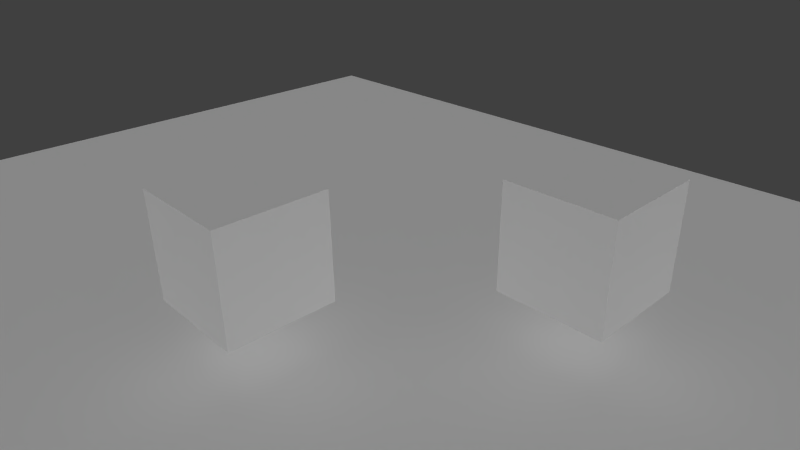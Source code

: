 # Source: OgreNormalHLSL.blend  (saved by Blender 2.55.0; exported with 4.5.12 LTS)
import bpy
from mathutils import Matrix  # noqa: F401  (used for matrix-valued properties, if any)

bpy.ops.wm.read_factory_settings(use_empty=True)
scene = bpy.context.scene
scene.name = 'Scene'

# ---- collections
col_collection_1 = bpy.data.collections.new('Collection 1'); scene.collection.children.link(col_collection_1)

# ---- materials (node trees are filled in below, after node groups)
mat_cube_mat2 = bpy.data.materials.new('cube_mat2')
mat_cube_mat2.alpha_threshold = 0.0
mat_cube_mat2.use_transparent_shadow = False
mat_cube_mat2.roughness = 0.5
mat_cube_mat2.line_color = (0.0, 0.0, 0.0, 1.0)
mat_material = bpy.data.materials.new('Material')
mat_material.alpha_threshold = 0.0
mat_material.use_transparent_shadow = False
mat_material.roughness = 0.5
mat_material.line_color = (0.0, 0.0, 0.0, 1.0)
mat_cube_mat = bpy.data.materials.new('cube_mat')
mat_cube_mat.alpha_threshold = 0.0
mat_cube_mat.use_transparent_shadow = False
mat_cube_mat.roughness = 0.5
mat_cube_mat.line_color = (0.0, 0.0, 0.0, 1.0)

# ---- material node trees

# ---- world
world_world = bpy.data.worlds.new('World'); scene.world = world_world
world_world.color = (0.05088, 0.05088, 0.05088)
world_world.use_sun_shadow = False
world_world.sun_shadow_jitter_overblur = 0.0
world_world.cycles.sampling_method = 'MANUAL'
world_world.cycles.sample_map_resolution = 256

# ---- cameras
cam_camera = bpy.data.cameras.new('Camera')
cam_camera.clip_end = 100.0
cam_camera.lens = 32.2
cam_camera.ortho_scale = 7.314
cam_camera.dof.focus_distance = 0.0
cam_camera.dof.aperture_fstop = 128.0

# ---- lights
light_lamp_001 = bpy.data.lights.new('Lamp.001', 'SUN')
light_lamp_001.transmission_factor = 0.0
light_lamp_001.cutoff_distance = 30.0
light_lamp_001.use_shadow = False
light_lamp_001.angle = 1.571
light_lamp_001.energy = 0.76
light_lamp_001.shadow_buffer_clip_start = 1.001
light_lamp_001.shadow_soft_size = 1.0
light_lamp_001.shadow_cascade_max_distance = 1000.0
light_lamp_001.cycles.use_multiple_importance_sampling = False
light_lamp = bpy.data.lights.new('Lamp', 'SUN')
light_lamp.transmission_factor = 0.0
light_lamp.cutoff_distance = 30.0
light_lamp.use_shadow = False
light_lamp.angle = 1.571
light_lamp.energy = 0.62
light_lamp.shadow_buffer_clip_start = 1.001
light_lamp.shadow_soft_size = 1.0
light_lamp.shadow_cascade_max_distance = 1000.0
light_lamp.cycles.use_multiple_importance_sampling = False

# ---- meshes
me_cube_005 = bpy.data.meshes.new('Cube.005')
me_cube_005.from_pydata([(1.0, 1.0, -1.0), (1.0, -1.0, -1.0), (-1.0, -1.0, -1.0), (-1.0, 1.0, -1.0), (1.0, 1.0, 1.0), (1.0, -1.0, 1.0), (-1.0, -1.0, 1.0), (-1.0, 1.0, 1.0)], [], [(0, 1, 2, 3), (4, 7, 6, 5), (0, 4, 5, 1), (1, 5, 6, 2), (2, 6, 7, 3), (4, 0, 3, 7)])
_uv = me_cube_005.uv_layers.new(name='UVTex')
_uv.uv.foreach_set('vector', [0.0, 0.0, 1.0, 0.0, 1.0, 1.0, 0.0, 1.0, 0.0, 0.0, 1.0, 0.0, 1.0, 1.0, 0.0, 1.0, 0.0, 0.0, 1.0, 0.0, 1.0, 1.0, 0.0, 1.0, 0.0, 0.0, 1.0, 0.0, 1.0, 1.0, 0.0, 1.0, 0.0, 0.0, 1.0, 0.0, 1.0, 1.0, 0.0, 1.0, 0.0, 0.0, 1.0, 0.0, 1.0, 1.0, 0.0, 1.0])
me_cube_005.materials.append(mat_cube_mat2)
me_cube_005.use_remesh_preserve_volume = False
me_cube_005.use_remesh_preserve_attributes = False
me_cube_005.use_mirror_vertex_groups = False
me_cube_005.update()
me_plane = bpy.data.meshes.new('Plane')
me_plane.from_pydata([(1.0, 1.0, 0.0), (1.0, -1.0, 0.0), (-1.0, -1.0, 0.0), (-1.0, 1.0, 0.0)], [], [(0, 3, 2, 1)])
me_plane.materials.append(mat_material)
me_plane.use_remesh_preserve_volume = False
me_plane.use_remesh_preserve_attributes = False
me_plane.use_mirror_vertex_groups = False
me_plane.update()
me_cube = bpy.data.meshes.new('Cube')
me_cube.from_pydata([(1.0, 1.0, -1.0), (1.0, -1.0, -1.0), (-1.0, -1.0, -1.0), (-1.0, 1.0, -1.0), (1.0, 1.0, 1.0), (1.0, -1.0, 1.0), (-1.0, -1.0, 1.0), (-1.0, 1.0, 1.0)], [], [(0, 1, 2, 3), (4, 7, 6, 5), (0, 4, 5, 1), (1, 5, 6, 2), (2, 6, 7, 3), (4, 0, 3, 7)])
_uv = me_cube.uv_layers.new(name='UVTex')
_uv.uv.foreach_set('vector', [0.0, 0.0, 1.0, 0.0, 1.0, 1.0, 0.0, 1.0, 0.0, 0.0, 1.0, 0.0, 1.0, 1.0, 0.0, 1.0, 0.0, 0.0, 1.0, 0.0, 1.0, 1.0, 0.0, 1.0, 0.0, 0.0, 1.0, 0.0, 1.0, 1.0, 0.0, 1.0, 0.0, 0.0, 1.0, 0.0, 1.0, 1.0, 0.0, 1.0, 0.0, 0.0, 1.0, 0.0, 1.0, 1.0, 0.0, 1.0])
me_cube.materials.append(mat_cube_mat)
me_cube.use_remesh_preserve_volume = False
me_cube.use_remesh_preserve_attributes = False
me_cube.use_mirror_vertex_groups = False
me_cube.update()

# ---- objects
ob_lamp_001 = bpy.data.objects.new('Lamp.001', light_lamp_001)
ob_cube_001 = bpy.data.objects.new('Cube.001', me_cube_005)
ob_plane = bpy.data.objects.new('Plane', me_plane)
ob_cube = bpy.data.objects.new('Cube', me_cube)
ob_lamp = bpy.data.objects.new('Lamp', light_lamp)
ob_camera = bpy.data.objects.new('Camera', cam_camera)

# ---- transforms, parenting, visibility, modifiers, constraints
ob_lamp_001.location = (3.165, -10.23, 11.56)
ob_lamp_001.rotation_euler = (0.3, -0.4134, 1.703)
ob_lamp_001.scale = (0.4618, 0.4618, 0.4618)
ob_lamp_001.lock_rotations_4d = False
ob_lamp_001.empty_display_type = 'ARROWS'
ob_lamp_001.color = (0.0, 0.0, 0.0, 0.0)
ob_lamp_001.lineart.crease_threshold = 0.0
ob_cube_001.location = (3.649, 4.081, 0.02843)
ob_cube_001.rotation_euler = (0.0, 0.0, 6.283)
ob_cube_001.lock_rotations_4d = False
ob_cube_001.empty_display_type = 'ARROWS'
ob_cube_001.lineart.crease_threshold = 0.0
ob_plane.location = (0.0, 0.0, -2.011)
ob_plane.scale = (12.79, 12.79, 12.79)
ob_plane.empty_display_type = 'ARROWS'
ob_plane.lineart.crease_threshold = 0.0
ob_cube.location = (0.0, 0.0, 0.0)
ob_cube.rotation_euler = (0.0, 0.0, 6.283)
ob_cube.lock_rotations_4d = False
ob_cube.empty_display_type = 'ARROWS'
ob_cube.lineart.crease_threshold = 0.0
ob_lamp.location = (3.165, -10.23, 11.56)
ob_lamp.rotation_euler = (1.237, -1.479, 1.21)
ob_lamp.scale = (0.4618, 0.4618, 0.4618)
ob_lamp.lock_rotations_4d = False
ob_lamp.empty_display_type = 'ARROWS'
ob_lamp.color = (0.0, 0.0, 0.0, 0.0)
ob_lamp.lineart.crease_threshold = 0.0
ob_camera.location = (8.957, -4.961, 5.294)
ob_camera.rotation_euler = (1.109, 0.01082, 0.8149)
ob_camera.lock_rotations_4d = False
ob_camera.empty_display_type = 'ARROWS'
ob_camera.color = (0.0, 0.0, 0.0, 0.0)
ob_camera.display_type = 'WIRE'
ob_camera.lineart.crease_threshold = 0.0

# ---- collection membership
col_collection_1.objects.link(ob_lamp_001)
col_collection_1.objects.link(ob_cube_001)
col_collection_1.objects.link(ob_plane)
col_collection_1.objects.link(ob_cube)
col_collection_1.objects.link(ob_lamp)
col_collection_1.objects.link(ob_camera)

# ---- scene / render settings (as saved in the file)
scene.camera = ob_camera
scene.frame_start = 1; scene.frame_end = 250; scene.frame_set(80)
scene.render.engine = 'BLENDER_EEVEE_NEXT'
scene.render.image_settings.color_mode = 'RGB'
scene.render.image_settings.compression = 90
scene.render.resolution_percentage = 50
scene.render.dither_intensity = 0.0
scene.render.bake_margin = 2
scene.render.bake_bias = 0.0
scene.cycles.use_denoising = False
scene.cycles.samples = 10
scene.cycles.sampling_pattern = 'TABULATED_SOBOL'
scene.cycles.light_sampling_threshold = 0.0
scene.cycles.use_adaptive_sampling = False
scene.cycles.use_light_tree = False
scene.cycles.blur_glossy = 0.0
scene.cycles.volume_bounces = 1
scene.cycles.pixel_filter_type = 'GAUSSIAN'
scene.cycles.sample_clamp_indirect = 0.0
scene.view_settings.view_transform = 'Standard'
bpy.context.view_layer.update()
